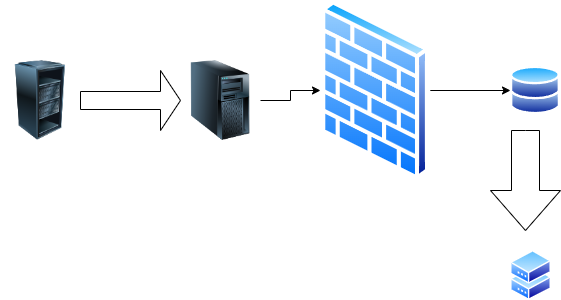

The diagram above was exported from draw.io. Its source (the exported page's mxGraphModel, read from the mxfile embedded in the PNG):
<mxGraphModel dx="1050" dy="541" grid="1" gridSize="10" guides="1" tooltips="1" connect="1" arrows="1" fold="1" page="1" pageScale="1" pageWidth="827" pageHeight="1169" math="0" shadow="0">
  <root>
    <mxCell id="0" />
    <mxCell id="1" parent="0" />
    <mxCell id="CxdkRurzVWr3xmyzl9wl-1" value="" style="image;html=1;image=img/lib/clip_art/computers/Server_Rack_Partial_128x128.png" vertex="1" parent="1">
      <mxGeometry x="210" y="370" width="80" height="80" as="geometry" />
    </mxCell>
    <mxCell id="CxdkRurzVWr3xmyzl9wl-13" style="edgeStyle=orthogonalEdgeStyle;rounded=0;orthogonalLoop=1;jettySize=auto;html=1;entryX=0;entryY=0.5;entryDx=0;entryDy=0;" edge="1" parent="1" source="CxdkRurzVWr3xmyzl9wl-2" target="CxdkRurzVWr3xmyzl9wl-12">
      <mxGeometry relative="1" as="geometry" />
    </mxCell>
    <mxCell id="CxdkRurzVWr3xmyzl9wl-2" value="" style="image;html=1;image=img/lib/clip_art/computers/Server_Tower_128x128.png" vertex="1" parent="1">
      <mxGeometry x="390" y="370" width="80" height="80" as="geometry" />
    </mxCell>
    <mxCell id="CxdkRurzVWr3xmyzl9wl-3" value="" style="shape=singleArrow;whiteSpace=wrap;html=1;" vertex="1" parent="1">
      <mxGeometry x="290" y="380" width="100" height="60" as="geometry" />
    </mxCell>
    <mxCell id="CxdkRurzVWr3xmyzl9wl-8" value="" style="image;aspect=fixed;perimeter=ellipsePerimeter;html=1;align=center;shadow=0;dashed=0;spacingTop=3;image=img/lib/active_directory/databases.svg;" vertex="1" parent="1">
      <mxGeometry x="720" y="375.5" width="50" height="49" as="geometry" />
    </mxCell>
    <mxCell id="CxdkRurzVWr3xmyzl9wl-10" value="" style="image;aspect=fixed;perimeter=ellipsePerimeter;html=1;align=center;shadow=0;dashed=0;spacingTop=3;image=img/lib/active_directory/shadowed_router.svg;" vertex="1" parent="1">
      <mxGeometry x="720" y="560" width="41" height="50" as="geometry" />
    </mxCell>
    <mxCell id="CxdkRurzVWr3xmyzl9wl-14" style="edgeStyle=orthogonalEdgeStyle;rounded=0;orthogonalLoop=1;jettySize=auto;html=1;" edge="1" parent="1" source="CxdkRurzVWr3xmyzl9wl-12" target="CxdkRurzVWr3xmyzl9wl-8">
      <mxGeometry relative="1" as="geometry" />
    </mxCell>
    <mxCell id="CxdkRurzVWr3xmyzl9wl-12" value="" style="image;aspect=fixed;perimeter=ellipsePerimeter;html=1;align=center;shadow=0;dashed=0;spacingTop=3;image=img/lib/active_directory/firewall.svg;" vertex="1" parent="1">
      <mxGeometry x="530" y="310" width="109.8" height="180" as="geometry" />
    </mxCell>
    <mxCell id="CxdkRurzVWr3xmyzl9wl-15" value="" style="html=1;shadow=0;dashed=0;align=center;verticalAlign=middle;shape=mxgraph.arrows2.arrow;dy=0.6;dx=40;direction=south;notch=0;" vertex="1" parent="1">
      <mxGeometry x="700" y="440" width="70" height="100" as="geometry" />
    </mxCell>
  </root>
</mxGraphModel>